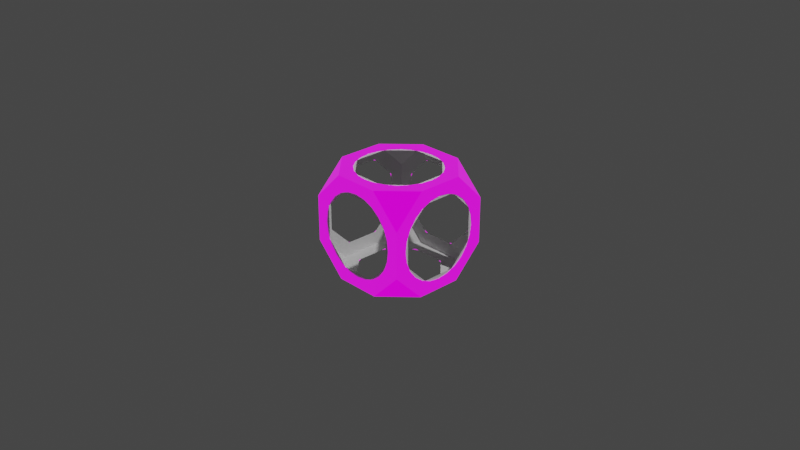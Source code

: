 # Source: corridor_6end.blend  (saved by Blender 3.1.7; exported with 4.5.12 LTS)
import bpy
from mathutils import Matrix  # noqa: F401  (used for matrix-valued properties, if any)

bpy.ops.wm.read_factory_settings(use_empty=True)
scene = bpy.context.scene
scene.name = 'Scene'

# ---- collections
col_collection = bpy.data.collections.new('Collection'); scene.collection.children.link(col_collection)

# ---- images (referenced by path relative to the original .blend; pixels are not part of the script)
import os
ASSET_DIR = os.environ.get("B2B_ASSET_DIR", "")  # directory of the original .blend (textures are referenced by path, not embedded)
HERE = os.path.dirname(os.path.abspath(__file__))  # packed textures are extracted next to this script under _unpacked/

def load_image(name, relpath, width, height, colorspace="sRGB"):
    """Load a texture the original file referenced (path relative to the .blend, or extracted next to this script)."""
    p = next((c for c in (os.path.join(HERE, relpath), os.path.join(ASSET_DIR, relpath)) if relpath and os.path.exists(c)), "")
    if p:
        img = bpy.data.images.load(p, check_existing=True)
        img.name = name
    else:  # same state as the original file: an image datablock whose file is absent (Cycles renders it pink)
        img = bpy.data.images.new(name, width, height)
        img.source = "FILE"
        img.filepath = "//" + (relpath or name)
    img.colorspace_settings.name = colorspace
    return img
img_newstationhub = load_image('NewStationHub', 'NewStationHub.png', 1024, 1024, 'sRGB')

# ---- materials (node trees are filled in below, after node groups)
mat_stationhubiva = bpy.data.materials.new('StationHubIVA')
mat_stationhubiva.use_transparent_shadow = False

# ---- node groups
ng_maincolor = bpy.data.node_groups.new('MainColor', 'ShaderNodeTree')
_s = ng_maincolor.interface.new_socket(name='Color', in_out='OUTPUT', socket_type='NodeSocketColor')
_s = ng_maincolor.interface.new_socket(name='Alpha', in_out='OUTPUT', socket_type='NodeSocketFloat')
_s = ng_maincolor.interface.new_socket(name='VColor', in_out='INPUT', socket_type='NodeSocketColor')
_s = ng_maincolor.interface.new_socket(name='VAlpha', in_out='INPUT', socket_type='NodeSocketFloat')
_s.min_value = 1e+04
_s = ng_maincolor.interface.new_socket(name='CColor', in_out='INPUT', socket_type='NodeSocketColor')
_s = ng_maincolor.interface.new_socket(name='CAlpha', in_out='INPUT', socket_type='NodeSocketFloat')
_s.min_value = 1.0
_s = ng_maincolor.interface.new_socket(name='TColor', in_out='INPUT', socket_type='NodeSocketColor')
_s = ng_maincolor.interface.new_socket(name='TAlpha', in_out='INPUT', socket_type='NodeSocketFloat')
_s.min_value = 1.0
_N = ng_maincolor.nodes; _L = ng_maincolor.links
n0 = _N.new('NodeGroupInput'); n0.name = 'Group Input'; n0.location = (-284, 35)
n1 = _N.new('NodeGroupOutput'); n1.name = 'Group Output'; n1.location = (332, -19)
n2 = _N.new('ShaderNodeMix'); n2.name = 'VC*CC*TC'; n2.location = (127, -33)
n2.label = 'VC*CC*TC'
n2.hide = True
n2.data_type = 'RGBA'
n2.blend_type = 'MULTIPLY'
n2.inputs[0].default_value = 1.0
n3 = _N.new('ShaderNodeMix'); n3.name = 'VC*CC'; n3.location = (-44, 33)
n3.label = 'VC*CC'
n3.hide = True
n3.data_type = 'RGBA'
n3.blend_type = 'MULTIPLY'
n3.inputs[0].default_value = 1.0
n4 = _N.new('ShaderNodeMath'); n4.name = 'VA*CA'; n4.location = (-59, -19)
n4.label = 'VA*CA'
n4.hide = True
n4.operation = 'MULTIPLY'
n4.inputs[2].default_value = 0.0
n5 = _N.new('ShaderNodeMath'); n5.name = 'VA*CA*TA'; n5.location = (130, -79)
n5.label = 'VA*CA*TA'
n5.hide = True
n5.operation = 'MULTIPLY'
n5.inputs[2].default_value = 0.0
_L.new(n0.outputs[2], n3.inputs[7])
_L.new(n0.outputs[4], n2.inputs[7])
_L.new(n2.outputs[2], n1.inputs[0])
_L.new(n3.outputs[2], n2.inputs[6])
_L.new(n0.outputs[0], n3.inputs[6])
_L.new(n0.outputs[1], n4.inputs[0])
_L.new(n0.outputs[3], n4.inputs[1])
_L.new(n4.outputs[0], n5.inputs[0])
_L.new(n0.outputs[5], n5.inputs[1])
_L.new(n5.outputs[0], n1.inputs[1])
n1.is_active_output = True
ng_color4 = bpy.data.node_groups.new('Color4', 'ShaderNodeTree')
_s = ng_color4.interface.new_socket(name='Color', in_out='OUTPUT', socket_type='NodeSocketColor')
_s = ng_color4.interface.new_socket(name='Alpha', in_out='OUTPUT', socket_type='NodeSocketFloat')
_s = ng_color4.interface.new_socket(name='Color', in_out='INPUT', socket_type='NodeSocketColor')
_s = ng_color4.interface.new_socket(name='Alpha', in_out='INPUT', socket_type='NodeSocketFloat')
_s.min_value = 1.0
_N = ng_color4.nodes; _L = ng_color4.links
n0 = _N.new('NodeGroupInput'); n0.name = 'Group Input'; n0.location = (-403, 18)
n1 = _N.new('NodeGroupOutput'); n1.name = 'Group Output'; n1.location = (154, 24)
_L.new(n0.outputs[1], n1.inputs[1])
_L.new(n0.outputs[0], n1.inputs[0])
n1.is_active_output = True
ng_lighting = bpy.data.node_groups.new('Lighting', 'ShaderNodeTree')
_s = ng_lighting.interface.new_socket(name='AO', in_out='OUTPUT', socket_type='NodeSocketColor')
_s = ng_lighting.interface.new_socket(name='Emission', in_out='OUTPUT', socket_type='NodeSocketColor')
_s = ng_lighting.interface.new_socket(name='LightMap', in_out='INPUT', socket_type='NodeSocketColor')
_s = ng_lighting.interface.new_socket(name='LMAlpha', in_out='INPUT', socket_type='NodeSocketFloat')
_s.min_value = 1e+04
_s = ng_lighting.interface.new_socket(name='LightAmbient', in_out='INPUT', socket_type='NodeSocketFloat')
_s.min_value = 1e+04
_s = ng_lighting.interface.new_socket(name='LightColor1', in_out='INPUT', socket_type='NodeSocketColor')
_s = ng_lighting.interface.new_socket(name='LightColor2', in_out='INPUT', socket_type='NodeSocketColor')
_s = ng_lighting.interface.new_socket(name='LightColor3', in_out='INPUT', socket_type='NodeSocketColor')
_s = ng_lighting.interface.new_socket(name='Occlusion', in_out='INPUT', socket_type='NodeSocketFloat')
_s.min_value = 1e+04
_s = ng_lighting.interface.new_socket(name='BaseColor', in_out='INPUT', socket_type='NodeSocketColor')
_N = ng_lighting.nodes; _L = ng_lighting.links
n0 = _N.new('NodeGroupOutput'); n0.name = 'Group Output'; n0.location = (1055, 27)
n1 = _N.new('ShaderNodeMath'); n1.name = 'Math'; n1.location = (-79, 229)
n1.operation = 'POWER'
n1.inputs[2].default_value = 0.0
n2 = _N.new('ShaderNodeMix'); n2.name = 'Lerp'; n2.location = (542, 55)
n2.label = 'Lerp'
n2.hide = True
n2.data_type = 'RGBA'
n2.inputs[7].default_value = (1.0, 1.0, 1.0, 1.0)
n3 = _N.new('ShaderNodeMix'); n3.name = 'lerp-pre'; n3.location = (290, 36)
n3.label = 'lerp-pre'
n3.hide = True
n3.data_type = 'RGBA'
n3.blend_type = 'ADD'
n3.inputs[0].default_value = 1.0
n4 = _N.new('ShaderNodeMix'); n4.name = 'light3'; n4.location = (106, -32)
n4.label = 'light3'
n4.hide = True
n4.data_type = 'RGBA'
n4.blend_type = 'MULTIPLY'
n4.inputs[0].default_value = 1.0
n5 = _N.new('ShaderNodeMix'); n5.name = 'light2'; n5.location = (106, 18)
n5.label = 'light2'
n5.hide = True
n5.data_type = 'RGBA'
n5.blend_type = 'MULTIPLY'
n5.inputs[0].default_value = 1.0
n6 = _N.new('ShaderNodeMix'); n6.name = 'light1'; n6.location = (106, 61)
n6.label = 'light1'
n6.hide = True
n6.data_type = 'RGBA'
n6.blend_type = 'MULTIPLY'
n6.inputs[0].default_value = 1.0
n7 = _N.new('ShaderNodeMath'); n7.name = 'light3-mult'; n7.location = (-79, -13)
n7.label = 'light3-mult'
n7.hide = True
n7.operation = 'MULTIPLY'
n7.inputs[2].default_value = 0.0
n8 = _N.new('ShaderNodeSeparateColor'); n8.name = 'Separate RGB'; n8.location = (-280, 28)
n8.hide = True
n9 = _N.new('ShaderNodeMix'); n9.name = 'light-sum'; n9.location = (491, -22)
n9.label = 'light-sum'
n9.hide = True
n9.data_type = 'RGBA'
n9.blend_type = 'ADD'
n9.inputs[0].default_value = 1.0
n10 = _N.new('ShaderNodeMix'); n10.name = 'light3.001'; n10.location = (666, -30)
n10.label = 'light*base'
n10.hide = True
n10.data_type = 'RGBA'
n10.blend_type = 'MULTIPLY'
n10.inputs[0].default_value = 1.0
n11 = _N.new('ShaderNodeMix'); n11.name = 'light3.002'; n11.location = (860, -30)
n11.label = 'light*base*AO'
n11.hide = True
n11.data_type = 'RGBA'
n11.blend_type = 'MULTIPLY'
n11.inputs[0].default_value = 1.0
n12 = _N.new('NodeGroupInput'); n12.name = 'Group Input'; n12.location = (-493, 0)
_L.new(n12.outputs[0], n8.inputs[0])
_L.new(n8.outputs[0], n6.inputs[7])
_L.new(n12.outputs[4], n5.inputs[6])
_L.new(n8.outputs[1], n5.inputs[7])
_L.new(n8.outputs[2], n7.inputs[0])
_L.new(n7.outputs[0], n4.inputs[6])
_L.new(n12.outputs[5], n4.inputs[7])
_L.new(n6.outputs[2], n3.inputs[6])
_L.new(n5.outputs[2], n3.inputs[7])
_L.new(n3.outputs[2], n9.inputs[6])
_L.new(n4.outputs[2], n9.inputs[7])
_L.new(n12.outputs[1], n1.inputs[0])
_L.new(n12.outputs[6], n1.inputs[1])
_L.new(n1.outputs[0], n2.inputs[0])
_L.new(n2.outputs[2], n0.inputs[0])
_L.new(n9.outputs[2], n10.inputs[6])
_L.new(n12.outputs[7], n10.inputs[7])
_L.new(n10.outputs[2], n11.inputs[7])
_L.new(n2.outputs[2], n11.inputs[6])
_L.new(n11.outputs[2], n0.inputs[1])
_L.new(n12.outputs[2], n7.inputs[1])
_L.new(n3.outputs[2], n2.inputs[6])
_L.new(n12.outputs[3], n6.inputs[6])
n0.is_active_output = True
ng_standardshader = bpy.data.node_groups.new('StandardShader', 'ShaderNodeTree')
_s = ng_standardshader.interface.new_socket(name='BSDF', in_out='OUTPUT', socket_type='NodeSocketShader')
_s = ng_standardshader.interface.new_socket(name='BaseColor', in_out='INPUT', socket_type='NodeSocketColor')
_s = ng_standardshader.interface.new_socket(name='Shininess', in_out='INPUT', socket_type='NodeSocketFloat')
_s.min_value = 1e+04
_s = ng_standardshader.interface.new_socket(name='Gloss', in_out='INPUT', socket_type='NodeSocketFloat')
_s.min_value = 1e+04
_s = ng_standardshader.interface.new_socket(name='Emission', in_out='INPUT', socket_type='NodeSocketColor')
_s = ng_standardshader.interface.new_socket(name='Emission Strength', in_out='INPUT', socket_type='NodeSocketFloat')
_s.min_value = 1e+06
_s = ng_standardshader.interface.new_socket(name='Alpha', in_out='INPUT', socket_type='NodeSocketFloat')
_s.min_value = 1.0
_s = ng_standardshader.interface.new_socket(name='NormalColor', in_out='INPUT', socket_type='NodeSocketColor')
_N = ng_standardshader.nodes; _L = ng_standardshader.links
n0 = _N.new('NodeGroupOutput'); n0.name = 'Group Output'; n0.location = (555, 248)
n1 = _N.new('NodeGroupInput'); n1.name = 'Group Input'; n1.location = (-444, 74)
n2 = _N.new('ShaderNodeNormalMap'); n2.name = 'Normal Map'; n2.location = (-96, -256)
n2.hide = True
n3 = _N.new('ShaderNodeMath'); n3.name = 'Roughness'; n3.location = (-4, -2)
n3.label = 'Roughness'
n3.hide = True
n3.operation = 'SQRT'
n3.inputs[2].default_value = 0.0
n4 = _N.new('ShaderNodeMath'); n4.name = 'SpecularConv'; n4.location = (-120, 39)
n4.label = 'SpecularConv'
n4.hide = True
n4.operation = 'SQRT'
n4.inputs[2].default_value = 0.0
n5 = _N.new('ShaderNodeMath'); n5.name = 'Gloss2Rough'; n5.location = (-176, -1)
n5.label = 'Gloss2Rough'
n5.hide = True
n5.operation = 'SUBTRACT'
n5.inputs[0].default_value = 1.0
n5.inputs[2].default_value = 0.0
n6 = _N.new('ShaderNodeBsdfPrincipled'); n6.name = 'Principled BSDF'; n6.location = (226, 256)
n6.distribution = 'GGX'
n6.subsurface_method = 'BURLEY'
n6.inputs[3].default_value = 1.45
_L.new(n6.outputs[0], n0.inputs[0])
_L.new(n4.outputs[0], n6.inputs[13])
_L.new(n1.outputs[3], n6.inputs[27])
_L.new(n3.outputs[0], n6.inputs[2])
_L.new(n1.outputs[0], n6.inputs[0])
_L.new(n1.outputs[1], n4.inputs[0])
_L.new(n1.outputs[6], n2.inputs[1])
_L.new(n5.outputs[0], n3.inputs[0])
_L.new(n1.outputs[2], n5.inputs[1])
_L.new(n2.outputs[0], n6.inputs[5])
_L.new(n1.outputs[5], n6.inputs[4])
_L.new(n1.outputs[4], n6.inputs[28])
n0.is_active_output = True
ng_dxtnormal = bpy.data.node_groups.new('dxtNormal', 'ShaderNodeTree')
_s = ng_dxtnormal.interface.new_socket(name='Color', in_out='OUTPUT', socket_type='NodeSocketColor')
_s = ng_dxtnormal.interface.new_socket(name='RGB', in_out='INPUT', socket_type='NodeSocketColor')
_s = ng_dxtnormal.interface.new_socket(name='Alpha', in_out='INPUT', socket_type='NodeSocketFloat')
_s.min_value = 1e+04
_N = ng_dxtnormal.nodes; _L = ng_dxtnormal.links
n0 = _N.new('NodeReroute'); n0.name = 'Reroute'; n0.location = (396, 44)
n0.width = 100
n0.socket_idname = 'NodeSocketFloat'
n1 = _N.new('NodeReroute'); n1.name = 'Reroute.002'; n1.location = (378, 56)
n1.width = 100
n1.socket_idname = 'NodeSocketFloat'
n2 = _N.new('NodeReroute'); n2.name = 'Reroute.001'; n2.location = (376, 13)
n2.width = 100
n2.socket_idname = 'NodeSocketFloat'
n3 = _N.new('NodeGroupInput'); n3.name = 'dxtNormalInput'; n3.location = (36, 79)
n3.label = 'dxtNormalInput'
n4 = _N.new('NodeGroupOutput'); n4.name = 'dxtNormalOutput'; n4.location = (1779, 73)
n4.label = 'dxtNormalOutput'
n5 = _N.new('ShaderNodeSeparateColor'); n5.name = 'dxtNormal.separateRGB'; n5.location = (215, 54)
n5.label = 'separateRGB'
n5.width = 125
n5.hide = True
n6 = _N.new('ShaderNodeVectorMath'); n6.name = 'mul2'; n6.location = (611, 34)
n6.label = '*2'
n6.hide = True
n6.operation = 'SCALE'
n6.inputs[3].default_value = 2.0
n7 = _N.new('ShaderNodeCombineXYZ'); n7.name = 'Combine XYZ'; n7.location = (446, 34)
n7.hide = True
n8 = _N.new('ShaderNodeMath'); n8.name = 'subXY'; n8.location = (1106, 34)
n8.label = 'Z^2'
n8.hide = True
n8.operation = 'SUBTRACT'
n8.use_clamp = True
n8.inputs[0].default_value = 1.0
n8.inputs[2].default_value = 0.0
n9 = _N.new('ShaderNodeMath'); n9.name = 'sqrtZ2'; n9.location = (1271, 34)
n9.label = 'Z = sqrt(1-X^2-Y^2)'
n9.hide = True
n9.operation = 'SQRT'
n9.inputs[2].default_value = 0.0
n10 = _N.new('ShaderNodeCombineColor'); n10.name = 'Combine RGB'; n10.location = (1593, 53)
n10.hide = True
n11 = _N.new('ShaderNodeMath'); n11.name = 'zToBlue'; n11.location = (1436, 34)
n11.label = 'Z to Blue'
n11.hide = True
n11.operation = 'MULTIPLY_ADD'
n12 = _N.new('ShaderNodeVectorMath'); n12.name = 'sub1'; n12.location = (776, 34)
n12.label = '-1'
n12.hide = True
n12.operation = 'SUBTRACT'
n12.inputs[1].default_value = (1.0, 1.0, 0.0)
n13 = _N.new('ShaderNodeVectorMath'); n13.name = 'xy_dot_xy'; n13.location = (941, 34)
n13.label = 'xy . xy'
n13.hide = True
n13.operation = 'DOT_PRODUCT'
_L.new(n3.outputs[0], n5.inputs[0])
_L.new(n5.outputs[1], n0.inputs[0])
_L.new(n3.outputs[1], n2.inputs[0])
_L.new(n2.outputs[0], n1.inputs[0])
_L.new(n1.outputs[0], n10.inputs[0])
_L.new(n10.outputs[0], n4.inputs[0])
_L.new(n7.outputs[0], n6.inputs[0])
_L.new(n6.outputs[0], n12.inputs[0])
_L.new(n8.outputs[0], n9.inputs[0])
_L.new(n9.outputs[0], n11.inputs[0])
_L.new(n11.outputs[0], n10.inputs[2])
_L.new(n0.outputs[0], n7.inputs[1])
_L.new(n2.outputs[0], n7.inputs[0])
_L.new(n0.outputs[0], n10.inputs[1])
_L.new(n12.outputs[0], n13.inputs[0])
_L.new(n12.outputs[0], n13.inputs[1])
_L.new(n13.outputs[1], n8.inputs[1])
n4.is_active_output = True

# ---- material node trees
mat_stationhubiva.use_nodes = True; mat_stationhubiva.node_tree.nodes.clear()
_N = mat_stationhubiva.node_tree.nodes; _L = mat_stationhubiva.node_tree.links
n0 = _N.new('ShaderNodeOutputMaterial'); n0.name = 'Material Output'; n0.location = (1191, 279)
n1 = _N.new('ShaderNodeValue'); n1.name = '_Shininess'; n1.location = (841, 178)
n1.label = '_Shininess'
n1.hide = True
n1.outputs[0].default_value = 0.2
n2 = _N.new('ShaderNodeGroup'); n2.name = 'Group'; n2.location = (657, 252)
n2.hide = True
n2.node_tree = ng_maincolor
n2.inputs[3].default_value = 1.0
n2.inputs[5].default_value = 1.0
n3 = _N.new('ShaderNodeVertexColor'); n3.name = 'Vertex Color'; n3.location = (475, 312)
n3.hide = True
n4 = _N.new('ShaderNodeTexImage'); n4.name = '_BumpMap'; n4.location = (-356, 49)
n4.label = '_BumpMap'
n4.hide = True
n5 = _N.new('ShaderNodeTexImage'); n5.name = '_MainTex'; n5.location = (-356, 180)
n5.label = '_MainTex'
n5.hide = True
n5.image = img_newstationhub
n6 = _N.new('ShaderNodeUVMap'); n6.name = 'UV2'; n6.location = (-562, 503)
n6.label = 'UV2'
n6.uv_map = 'UV2'
n7 = _N.new('ShaderNodeUVMap'); n7.name = 'UV'; n7.location = (-562, 175)
n7.label = 'UV'
n7.uv_map = 'UV'
n8 = _N.new('ShaderNodeTexImage'); n8.name = '_LightMap'; n8.location = (-356, 487)
n8.label = '_LightMap'
n8.hide = True
n9 = _N.new('ShaderNodeValue'); n9.name = '_LightAmbient.001'; n9.location = (-255, 435)
n9.label = '_LightAmbient'
n9.hide = True
n9.outputs[0].default_value = 1.0
n10 = _N.new('ShaderNodeGroup'); n10.name = '_LightColor1'; n10.location = (-255, 389)
n10.label = '_LightColor1'
n10.hide = True
n10.node_tree = ng_color4
n10.inputs[0].default_value = (0.0, 0.0, 0.0, 1.0)
n10.inputs[1].default_value = 1.0
n11 = _N.new('ShaderNodeGroup'); n11.name = '_LightColor2'; n11.location = (-255, 335)
n11.label = '_LightColor2'
n11.hide = True
n11.node_tree = ng_color4
n11.inputs[0].default_value = (0.0, 0.0, 0.0, 1.0)
n11.inputs[1].default_value = 1.0
n12 = _N.new('ShaderNodeGroup'); n12.name = 'AmbientColor'; n12.location = (-255, 285)
n12.label = 'AmbientColor'
n12.hide = True
n12.node_tree = ng_color4
n12.inputs[0].default_value = (1.0, 1.0, 1.0, 1.0)
n12.inputs[1].default_value = 1.0
n13 = _N.new('ShaderNodeValue'); n13.name = '_Occlusion'; n13.location = (-255, 233)
n13.label = '_Occlusion'
n13.hide = True
n13.outputs[0].default_value = 0.8
n14 = _N.new('ShaderNodeGroup'); n14.name = 'Lighting'; n14.location = (250, 101)
n14.label = 'Lighting'
n14.hide = True
n14.node_tree = ng_lighting
n15 = _N.new('ShaderNodeGroup'); n15.name = '_SpecColor'; n15.location = (487, 125)
n15.label = '_SpecColor'
n15.hide = True
n15.node_tree = ng_color4
n15.inputs[0].default_value = (1.0, 1.0, 1.0, 1.0)
n15.inputs[1].default_value = 1.0
n16 = _N.new('ShaderNodeMath'); n16.name = 'Math.001'; n16.location = (664, 148)
n16.hide = True
n16.operation = 'MULTIPLY'
n16.inputs[2].default_value = 0.0
n17 = _N.new('ShaderNodeMath'); n17.name = 'Math.002'; n17.location = (838, 142)
n17.hide = True
n17.operation = 'MULTIPLY'
n17.inputs[1].default_value = 2.0
n17.inputs[2].default_value = 0.0
n18 = _N.new('ShaderNodeGroup'); n18.name = 'Group.001'; n18.location = (1019, 268)
n18.node_tree = ng_standardshader
n18.inputs[4].default_value = 1.0
n18.inputs[5].default_value = 1.0
n19 = _N.new('ShaderNodeGroup'); n19.name = 'dxtNormal'; n19.location = (-72, 49)
n19.label = 'dxtNormal'
n19.hide = True
n19.node_tree = ng_dxtnormal
_L.new(n7.outputs[0], n5.inputs[0])
_L.new(n7.outputs[0], n4.inputs[0])
_L.new(n4.outputs[0], n19.inputs[0])
_L.new(n4.outputs[1], n19.inputs[1])
_L.new(n5.outputs[0], n2.inputs[4])
_L.new(n3.outputs[0], n2.inputs[0])
_L.new(n3.outputs[1], n2.inputs[1])
_L.new(n10.outputs[0], n14.inputs[3])
_L.new(n11.outputs[0], n14.inputs[4])
_L.new(n18.outputs[0], n0.inputs[0])
_L.new(n5.outputs[1], n16.inputs[0])
_L.new(n16.outputs[0], n17.inputs[0])
_L.new(n15.outputs[0], n16.inputs[1])
_L.new(n12.outputs[0], n14.inputs[5])
_L.new(n5.outputs[0], n14.inputs[7])
_L.new(n13.outputs[0], n14.inputs[6])
_L.new(n8.outputs[0], n14.inputs[0])
_L.new(n8.outputs[1], n14.inputs[1])
_L.new(n9.outputs[0], n14.inputs[2])
_L.new(n2.outputs[0], n18.inputs[0])
_L.new(n14.outputs[0], n2.inputs[2])
_L.new(n14.outputs[1], n18.inputs[3])
_L.new(n1.outputs[0], n18.inputs[1])
_L.new(n17.outputs[0], n18.inputs[2])
_L.new(n19.outputs[0], n18.inputs[6])
_L.new(n6.outputs[0], n8.inputs[0])
n0.is_active_output = True

# ---- world
world_world = bpy.data.worlds.new('World'); scene.world = world_world
world_world.use_nodes = True; world_world.node_tree.nodes.clear()
_N = world_world.node_tree.nodes; _L = world_world.node_tree.links
n0 = _N.new('ShaderNodeOutputWorld'); n0.name = 'World Output'; n0.location = (300, 300)
n1 = _N.new('ShaderNodeBackground'); n1.name = 'Background'; n1.location = (10, 300)
n1.inputs[0].default_value = (0.05088, 0.05088, 0.05088, 1.0)
_L.new(n1.outputs[0], n0.inputs[0])
n0.is_active_output = True
world_world.color = (0.05088, 0.05088, 0.05088)
world_world.use_sun_shadow = False
world_world.sun_shadow_jitter_overblur = 0.0

# ---- cameras
cam_camera = bpy.data.cameras.new('Camera')
cam_camera.clip_end = 100.0
cam_camera.ortho_scale = 7.314

# ---- lights
light_light = bpy.data.lights.new('Light', 'POINT')
light_light.transmission_factor = 0.0
light_light.energy = 1000.0
light_light.shadow_soft_size = 0.1
light_light.shadow_maximum_resolution = 0.006
light_light.use_absolute_resolution = True

# ---- meshes
me_shell = bpy.data.meshes.new('shell')
me_shell.from_pydata([(0.3953, 0.2282, -0.575), (0.3228, 0.3228, -0.575), (-0.1182, -0.4409, -0.575), (0.1182, 0.575, 0.4409), (0.4409, 0.575, 0.1182), (0.4565, 0.575, 4.583e-08), (0.575, 2.291e-08, -0.4599), (0.575, 0.1182, -0.4443), (-0.25, -0.575, 0.575), (0.25, -0.575, 0.575), (-0.25, 0.575, 0.575), (0.25, 0.575, -0.575), (0.575, 0.25, 0.575), (3.133e-09, 0.4565, -0.575), (-0.575, 0.25, 0.575), (-0.575, -0.1182, -0.4443), (-0.575, 2.291e-08, -0.4599), (-0.575, -0.3953, -0.2317), (-0.575, -0.3953, 0.2248), (-0.575, -0.3228, 0.3194), (-0.575, -0.2283, 0.3919), (-0.575, -2.238e-07, 0.4531), (-0.575, 0.1182, 0.4375), (-0.575, 0.2282, 0.3919), (0.575, -0.4409, 0.1147), (0.575, -0.3953, 0.2248), (0.575, 0.2282, -0.3987), (0.575, 0.3953, 0.2248), (0.575, 0.4409, 0.1148), (0.575, 0.3228, 0.3194), (0.575, 0.1182, 0.4375), (0.575, 0.2282, 0.3919), (0.575, -0.4409, -0.1216), (0.3228, -0.575, 0.3228), (0.3953, -0.575, 0.2282), (2.217e-09, 0.575, 0.4565), (0.3228, -0.575, -0.3228), (0.2283, -0.575, -0.3953), (-0.1182, -0.575, 0.4409), (-0.2282, -0.575, -0.3953), (-0.4409, -0.575, 0.1182), (0.1182, -0.575, 0.4409), (0.2282, 0.3953, 0.575), (0.3228, -0.3228, 0.575), (-0.1182, -0.4409, 0.575), (-0.3228, -0.3228, 0.575), (0.4409, 0.1182, 0.575), (-0.4409, 0.1182, 0.575), (-0.3953, 0.2282, 0.575), (0.2283, -0.3953, 0.575), (-0.4409, -0.1182, 0.575), (1.8e-07, 0.575, -0.4565), (-0.4565, -0.575, -2.426e-07), (-0.4409, -0.575, -0.1182), (0.4409, -0.575, -0.1182), (-0.3228, -0.575, -0.3228), (-0.3953, -0.575, -0.2283), (0.3953, -0.575, -0.2282), (-0.25, -0.575, -0.575), (-0.1182, -0.575, -0.4409), (0.1182, -0.575, -0.4409), (0.25, -0.575, -0.575), (1.8e-07, -0.575, -0.4565), (0.575, -0.575, -0.25), (0.575, -0.3953, -0.2317), (0.575, 0.575, 0.25), (0.575, 0.4565, -0.003401), (0.575, -0.3228, -0.3262), (0.575, 0.4409, -0.1216), (0.575, 0.3953, -0.2317), (0.575, -0.1805, -0.4185), (0.575, -0.2282, -0.3987), (0.575, -0.1182, -0.4443), (0.575, 0.3228, -0.3262), (0.575, -0.25, 0.575), (0.4565, 2.201e-08, 0.575), (0.4409, -0.1182, 0.575), (-0.3953, -0.2283, 0.575), (0.3953, -0.2282, 0.575), (-0.2282, -0.3953, 0.575), (0.1182, -0.4409, 0.575), (1.809e-07, -0.4565, 0.575), (-0.575, 0.4409, -0.1216), (-0.575, -0.4409, -0.1216), (-0.575, -0.575, -0.25), (-0.575, 0.3953, -0.2317), (-0.575, 0.3228, -0.3262), (-0.575, -0.3228, -0.3262), (-0.575, 0.575, -0.25), (-0.575, 0.2282, -0.3987), (-0.575, 0.25, -0.575), (-0.575, -0.2282, -0.3987), (-0.575, 0.1805, -0.4185), (-0.575, 0.1182, -0.4443), (-0.4409, 0.575, -0.1182), (-0.3953, 0.575, -0.2283), (0.4409, 0.575, -0.1182), (0.3953, 0.575, -0.2282), (0.575, 0.575, -0.25), (0.3228, 0.575, -0.3228), (0.2283, 0.575, -0.3953), (-0.3228, 0.575, -0.3228), (-0.25, 0.575, -0.575), (-0.2282, 0.575, -0.3953), (0.1182, 0.575, -0.4409), (-0.1182, 0.575, -0.4409), (-0.4565, -2.247e-07, -0.575), (-0.4409, 0.1182, -0.575), (0.4409, 0.1182, -0.575), (-0.3953, 0.2282, -0.575), (0.575, 0.25, -0.575), (-0.3228, 0.3228, -0.575), (-0.2283, 0.3953, -0.575), (0.2282, 0.3953, -0.575), (-0.1182, 0.4409, -0.575), (0.1182, 0.4409, -0.575), (-0.575, -0.4565, -0.003401), (-0.575, -0.4409, 0.1147), (-0.575, 0.4565, -0.003401), (-0.575, 0.4409, 0.1148), (-0.575, -0.575, 0.25), (-0.575, 0.3953, 0.2248), (-0.575, 0.3228, 0.3194), (-0.575, 0.575, 0.25), (-0.575, -0.1182, 0.4375), (-0.575, -0.25, 0.575), (0.575, -0.4565, -0.003401), (0.575, -0.575, 0.25), (0.575, -0.3228, 0.3194), (0.575, -0.2283, 0.3919), (0.575, -0.1182, 0.4375), (0.575, -2.238e-07, 0.4531), (-0.4565, 0.575, -2.009e-07), (-0.4409, 0.575, 0.1182), (0.3953, 0.575, 0.2282), (-0.3953, 0.575, 0.2282), (-0.3228, 0.575, 0.3228), (0.3228, 0.575, 0.3228), (0.2283, 0.575, 0.3953), (-0.2283, 0.575, 0.3953), (-0.1182, 0.575, 0.4409), (0.4565, -0.575, 4.104e-09), (-0.3953, -0.575, 0.2282), (0.4409, -0.575, 0.1182), (-0.3228, -0.575, 0.3228), (0.2283, -0.575, 0.3953), (-0.2283, -0.575, 0.3953), (2.217e-09, -0.575, 0.4565), (-0.4565, -2.247e-07, 0.575), (0.3953, 0.2282, 0.575), (0.3228, 0.3228, 0.575), (-0.3228, 0.3228, 0.575), (0.25, 0.575, 0.575), (-0.2283, 0.3953, 0.575), (-0.1182, 0.4409, 0.575), (0.1182, 0.4409, 0.575), (3.133e-09, 0.4565, 0.575), (0.575, -0.25, -0.575), (0.4565, 2.201e-08, -0.575), (-0.575, -0.25, -0.575), (-0.4409, -0.1182, -0.575), (-0.3953, -0.2283, -0.575), (0.4409, -0.1182, -0.575), (0.3953, -0.2282, -0.575), (-0.3228, -0.3228, -0.575), (0.3228, -0.3228, -0.575), (0.2283, -0.3953, -0.575), (-0.2282, -0.3953, -0.575), (0.1182, -0.4409, -0.575), (1.809e-07, -0.4565, -0.575)], [(89, 93), (71, 72)], [(62, 61, 58), (7, 110, 6), (81, 9, 8), (16, 159, 90), (51, 102, 11), (84, 58, 159), (125, 8, 120), (88, 90, 102), (123, 10, 14), (63, 157, 61), (127, 9, 74), (98, 11, 110), (65, 12, 152), (102, 13, 11), (21, 14, 125), (131, 74, 12), (35, 152, 10), (147, 8, 9), (156, 10, 152), (169, 58, 61), (53, 84, 52), (56, 84, 53), (63, 54, 141), (63, 57, 54), (55, 58, 84), (55, 84, 56), (36, 57, 63), (36, 63, 61), (39, 58, 55), (59, 58, 39), (61, 37, 36), (61, 60, 37), (62, 58, 59), (61, 62, 60), (32, 63, 126), (64, 63, 32), (98, 66, 65), (98, 68, 66), (67, 157, 63), (67, 63, 64), (98, 69, 68), (98, 73, 69), (71, 157, 67), (157, 71, 70), (157, 70, 72), (110, 73, 98), (110, 26, 73), (6, 157, 72), (110, 7, 26), (6, 110, 157), (74, 75, 12), (50, 125, 148), (77, 125, 50), (74, 76, 75), (74, 78, 76), (45, 8, 125), (45, 125, 77), (43, 78, 74), (43, 74, 9), (79, 8, 45), (44, 8, 79), (9, 49, 43), (9, 80, 49), (81, 8, 44), (9, 81, 80), (118, 88, 123), (82, 88, 118), (84, 83, 116), (84, 17, 83), (85, 88, 82), (86, 88, 85), (87, 17, 84), (87, 84, 159), (86, 90, 88), (89, 90, 86), (159, 91, 87), (159, 15, 91), (92, 90, 89), (93, 90, 92), (159, 16, 15), (16, 90, 93), (5, 98, 65), (96, 98, 5), (88, 94, 132), (88, 95, 94), (97, 98, 96), (99, 98, 97), (101, 95, 88), (101, 88, 102), (99, 11, 98), (100, 11, 99), (102, 103, 101), (102, 105, 103), (104, 11, 100), (102, 51, 105), (51, 11, 104), (106, 90, 159), (107, 90, 106), (110, 108, 158), (110, 0, 108), (109, 90, 107), (111, 90, 109), (1, 0, 110), (1, 110, 11), (111, 102, 90), (112, 102, 111), (11, 113, 1), (11, 115, 113), (114, 102, 112), (11, 13, 115), (13, 102, 114), (116, 120, 84), (117, 120, 116), (123, 119, 118), (123, 121, 119), (18, 120, 117), (19, 120, 18), (122, 121, 123), (122, 123, 14), (19, 125, 120), (20, 125, 19), (14, 23, 122), (14, 22, 23), (124, 125, 20), (14, 21, 22), (21, 125, 124), (127, 126, 63), (28, 65, 66), (27, 65, 28), (127, 24, 126), (127, 25, 24), (29, 12, 65), (29, 65, 27), (128, 25, 127), (128, 127, 74), (31, 12, 29), (30, 12, 31), (74, 129, 128), (74, 130, 129), (131, 12, 30), (74, 131, 130), (132, 123, 88), (133, 123, 132), (65, 4, 5), (65, 134, 4), (135, 123, 133), (136, 123, 135), (137, 134, 65), (137, 65, 152), (136, 10, 123), (139, 10, 136), (152, 138, 137), (152, 3, 138), (140, 10, 139), (152, 35, 3), (35, 10, 140), (120, 52, 84), (141, 127, 63), (143, 127, 141), (120, 40, 52), (120, 142, 40), (34, 127, 143), (33, 127, 34), (144, 142, 120), (144, 120, 8), (33, 9, 127), (145, 9, 33), (8, 146, 144), (8, 38, 146), (41, 9, 145), (8, 147, 38), (147, 9, 41), (14, 148, 125), (46, 12, 75), (149, 12, 46), (14, 47, 148), (14, 48, 47), (150, 152, 12), (150, 12, 149), (151, 48, 14), (151, 14, 10), (42, 152, 150), (155, 152, 42), (10, 153, 151), (10, 154, 153), (156, 152, 155), (10, 156, 154), (158, 157, 110), (162, 157, 158), (159, 160, 106), (159, 161, 160), (163, 157, 162), (165, 157, 163), (164, 161, 159), (164, 159, 58), (165, 61, 157), (166, 61, 165), (58, 167, 164), (58, 2, 167), (168, 61, 166), (58, 169, 2), (169, 61, 168)])
_uv = me_shell.uv_layers.new(name='UVMap')
_uv.uv.foreach_set('vector', [0.005792, 0.8741, 0.00036, 0.9285, 0.00036, 0.8198, 0.09436, 0.7587, 0.07097, 0.7492, 0.1253, 0.7546, 0.1253, 0.9936, 0.1796, 0.9991, 0.07097, 0.9991, 0.005792, 0.8741, 0.0003602, 0.9285, 0.0003602, 0.8198, 0.1253, 0.9936, 0.1796, 0.9991, 0.07097, 0.9991, 0.8386, 0.7498, 0.8386, 0.8496, 0.7521, 0.7997, 0.8386, 0.7498, 0.8386, 0.8496, 0.7521, 0.7997, 0.8386, 0.7498, 0.8386, 0.8496, 0.7521, 0.7997, 0.8386, 0.8496, 0.7521, 0.7997, 0.8386, 0.7498, 0.7521, 0.7997, 0.8386, 0.7498, 0.8386, 0.8496, 0.7521, 0.7997, 0.8386, 0.7498, 0.8386, 0.8496, 0.7521, 0.7997, 0.8386, 0.7498, 0.8386, 0.8496, 0.8386, 0.7498, 0.8386, 0.8496, 0.7521, 0.7997, 0.2502, 0.9285, 0.2448, 0.8741, 0.2502, 0.8198, 0.2448, 0.8741, 0.2502, 0.8198, 0.2502, 0.9285, 0.1253, 0.9936, 0.1796, 0.9991, 0.07097, 0.9991, 0.1253, 0.7546, 0.07097, 0.7492, 0.1796, 0.7492, 0.2448, 0.8741, 0.2502, 0.8198, 0.2502, 0.9285, 0.1253, 0.7546, 0.07097, 0.7492, 0.1796, 0.7492, 0.005792, 0.8741, 0.00036, 0.9285, 0.0003601, 0.8198, 0.09436, 0.7587, 0.07097, 0.7492, 0.1253, 0.7546, 0.06554, 0.7706, 0.07097, 0.7492, 0.09436, 0.7587, 0.07097, 0.9991, 0.09436, 0.9896, 0.1253, 0.9936, 0.07097, 0.9991, 0.06554, 0.9776, 0.09436, 0.9896, 0.04079, 0.7896, 0.00036, 0.8198, 0.07097, 0.7492, 0.04079, 0.7896, 0.07097, 0.7492, 0.06554, 0.7706, 0.04079, 0.9586, 0.06554, 0.9776, 0.07097, 0.9991, 0.04079, 0.9586, 0.07097, 0.9991, 0.00036, 0.9285, 0.0218, 0.8144, 0.00036, 0.8198, 0.04079, 0.7896, 0.009864, 0.8432, 0.00036, 0.8198, 0.0218, 0.8144, 0.00036, 0.9285, 0.0218, 0.9339, 0.04079, 0.9586, 0.00036, 0.9285, 0.009864, 0.9051, 0.0218, 0.9339, 0.005792, 0.8741, 0.00036, 0.8198, 0.009864, 0.8432, 0.00036, 0.9285, 0.005792, 0.8741, 0.009864, 0.9051, 0.2407, 0.8432, 0.2502, 0.8198, 0.2448, 0.8741, 0.2288, 0.8144, 0.2502, 0.8198, 0.2407, 0.8432, 0.0003603, 0.8198, 0.005792, 0.8741, 0.0003603, 0.9285, 0.0003603, 0.8198, 0.009864, 0.8432, 0.005792, 0.8741, 0.2098, 0.7896, 0.1796, 0.7492, 0.2502, 0.8198, 0.2098, 0.7896, 0.2502, 0.8198, 0.2288, 0.8144, 0.0003603, 0.8198, 0.0218, 0.8144, 0.009864, 0.8432, 0.0003603, 0.8198, 0.04079, 0.7896, 0.0218, 0.8144, 0.185, 0.7706, 0.1796, 0.7492, 0.2098, 0.7896, 0.1796, 0.7492, 0.185, 0.7706, 0.1725, 0.7655, 0.1796, 0.7492, 0.1725, 0.7655, 0.1562, 0.7587, 0.07097, 0.7492, 0.04079, 0.7896, 0.0003603, 0.8198, 0.07097, 0.7492, 0.06554, 0.7706, 0.04079, 0.7896, 0.1253, 0.7546, 0.1796, 0.7492, 0.1562, 0.7587, 0.07097, 0.7492, 0.09436, 0.7587, 0.06554, 0.7706, 0.1253, 0.7546, 0.07097, 0.7492, 0.1796, 0.7492, 0.2502, 0.9285, 0.2448, 0.8741, 0.2502, 0.8198, 0.009864, 0.9051, 0.0003602, 0.9285, 0.005792, 0.8741, 0.0218, 0.9339, 0.0003602, 0.9285, 0.009864, 0.9051, 0.2502, 0.9285, 0.2407, 0.9051, 0.2448, 0.8741, 0.2502, 0.9285, 0.2288, 0.9339, 0.2407, 0.9051, 0.04079, 0.9586, 0.07097, 0.9991, 0.0003602, 0.9285, 0.04079, 0.9586, 0.0003602, 0.9285, 0.0218, 0.9339, 0.2098, 0.9586, 0.2288, 0.9339, 0.2502, 0.9285, 0.2098, 0.9586, 0.2502, 0.9285, 0.1796, 0.9991, 0.06554, 0.9776, 0.07097, 0.9991, 0.04079, 0.9586, 0.09436, 0.9896, 0.07097, 0.9991, 0.06554, 0.9776, 0.1796, 0.9991, 0.185, 0.9776, 0.2098, 0.9586, 0.1796, 0.9991, 0.1562, 0.9896, 0.185, 0.9776, 0.1253, 0.9936, 0.07097, 0.9991, 0.09436, 0.9896, 0.1796, 0.9991, 0.1253, 0.9936, 0.1562, 0.9896, 0.1253, 0.7546, 0.07097, 0.7492, 0.1796, 0.7492, 0.09436, 0.7587, 0.07097, 0.7492, 0.1253, 0.7546, 0.07097, 0.9991, 0.09436, 0.9896, 0.1253, 0.9936, 0.07097, 0.9991, 0.06554, 0.9776, 0.09436, 0.9896, 0.06554, 0.7706, 0.07097, 0.7492, 0.09436, 0.7587, 0.04079, 0.7896, 0.07097, 0.7492, 0.06554, 0.7706, 0.04079, 0.9586, 0.06554, 0.9776, 0.07097, 0.9991, 0.04079, 0.9586, 0.07097, 0.9991, 0.0003602, 0.9285, 0.04079, 0.7896, 0.0003602, 0.8198, 0.07097, 0.7492, 0.0218, 0.8144, 0.0003602, 0.8198, 0.04079, 0.7896, 0.0003602, 0.9285, 0.0218, 0.9339, 0.04079, 0.9586, 0.0003602, 0.9285, 0.009864, 0.9051, 0.0218, 0.9339, 0.01662, 0.8269, 0.0003602, 0.8198, 0.0218, 0.8144, 0.009864, 0.8432, 0.0003602, 0.8198, 0.01662, 0.8269, 0.0003602, 0.9285, 0.005792, 0.8741, 0.009864, 0.9051, 0.005792, 0.8741, 0.0003602, 0.8198, 0.009864, 0.8432, 0.005792, 0.8741, 0.0003601, 0.9285, 0.0003601, 0.8198, 0.009864, 0.9051, 0.0003601, 0.9285, 0.005792, 0.8741, 0.2502, 0.9285, 0.2407, 0.9051, 0.2448, 0.8741, 0.2502, 0.9285, 0.2288, 0.9339, 0.2407, 0.9051, 0.0218, 0.9339, 0.0003601, 0.9285, 0.009864, 0.9051, 0.04079, 0.9586, 0.0003601, 0.9285, 0.0218, 0.9339, 0.2098, 0.9586, 0.2288, 0.9339, 0.2502, 0.9285, 0.2098, 0.9586, 0.2502, 0.9285, 0.1796, 0.9991, 0.04079, 0.9586, 0.07097, 0.9991, 0.0003601, 0.9285, 0.06554, 0.9776, 0.07097, 0.9991, 0.04079, 0.9586, 0.1796, 0.9991, 0.185, 0.9776, 0.2098, 0.9586, 0.1796, 0.9991, 0.1562, 0.9896, 0.185, 0.9776, 0.09436, 0.9896, 0.07097, 0.9991, 0.06554, 0.9776, 0.1796, 0.9991, 0.1253, 0.9936, 0.1562, 0.9896, 0.1253, 0.9936, 0.07097, 0.9991, 0.09436, 0.9896, 0.1253, 0.9936, 0.1796, 0.9991, 0.07097, 0.9991, 0.1562, 0.9896, 0.1796, 0.9991, 0.1253, 0.9936, 0.1796, 0.7492, 0.1562, 0.7587, 0.1253, 0.7546, 0.1796, 0.7492, 0.185, 0.7706, 0.1562, 0.7587, 0.185, 0.9776, 0.1796, 0.9991, 0.1562, 0.9896, 0.2091, 0.9586, 0.1796, 0.9991, 0.185, 0.9776, 0.2098, 0.7896, 0.185, 0.7706, 0.1796, 0.7492, 0.2098, 0.7896, 0.1796, 0.7492, 0.2502, 0.8198, 0.2091, 0.9586, 0.2502, 0.9285, 0.1796, 0.9991, 0.2288, 0.9339, 0.2502, 0.9285, 0.2091, 0.9586, 0.2502, 0.8198, 0.2288, 0.8144, 0.2098, 0.7896, 0.2502, 0.8198, 0.2407, 0.8432, 0.2288, 0.8144, 0.2407, 0.9051, 0.2502, 0.9285, 0.2288, 0.9339, 0.2502, 0.8198, 0.2448, 0.8741, 0.2407, 0.8432, 0.2448, 0.8741, 0.2502, 0.9285, 0.2407, 0.9051, 0.1253, 0.9936, 0.1796, 0.9991, 0.07097, 0.9991, 0.1562, 0.9896, 0.1796, 0.9991, 0.1253, 0.9936, 0.1796, 0.7492, 0.1562, 0.7587, 0.1253, 0.7546, 0.1796, 0.7492, 0.185, 0.7706, 0.1562, 0.7587, 0.185, 0.9776, 0.1796, 0.9991, 0.1562, 0.9896, 0.2098, 0.9586, 0.1796, 0.9991, 0.185, 0.9776, 0.2098, 0.7896, 0.185, 0.7706, 0.1796, 0.7492, 0.2098, 0.7896, 0.1796, 0.7492, 0.2502, 0.8198, 0.2098, 0.9586, 0.2502, 0.9285, 0.1796, 0.9991, 0.2288, 0.9339, 0.2502, 0.9285, 0.2098, 0.9586, 0.2502, 0.8198, 0.2288, 0.8144, 0.2098, 0.7896, 0.2502, 0.8198, 0.2407, 0.8432, 0.2288, 0.8144, 0.2407, 0.9051, 0.2502, 0.9285, 0.2288, 0.9339, 0.2502, 0.8198, 0.2448, 0.8741, 0.2407, 0.8432, 0.2448, 0.8741, 0.2502, 0.9285, 0.2407, 0.9051, 0.2502, 0.9285, 0.2448, 0.8741, 0.2502, 0.8198, 0.009864, 0.9051, 0.0003603, 0.9285, 0.005792, 0.8741, 0.0218, 0.9339, 0.0003603, 0.9285, 0.009864, 0.9051, 0.2502, 0.9285, 0.2407, 0.9051, 0.2448, 0.8741, 0.2502, 0.9285, 0.2288, 0.9339, 0.2407, 0.9051, 0.04079, 0.9586, 0.07097, 0.9991, 0.0003603, 0.9285, 0.04079, 0.9586, 0.0003603, 0.9285, 0.0218, 0.9339, 0.2098, 0.9586, 0.2288, 0.9339, 0.2502, 0.9285, 0.2098, 0.9586, 0.2502, 0.9285, 0.1796, 0.9991, 0.06554, 0.9776, 0.07097, 0.9991, 0.04079, 0.9586, 0.09436, 0.9896, 0.07097, 0.9991, 0.06554, 0.9776, 0.1796, 0.9991, 0.185, 0.9776, 0.2098, 0.9586, 0.1796, 0.9991, 0.1562, 0.9896, 0.185, 0.9776, 0.1253, 0.9936, 0.07097, 0.9991, 0.09436, 0.9896, 0.1796, 0.9991, 0.1253, 0.9936, 0.1562, 0.9896, 0.2448, 0.8741, 0.2502, 0.8198, 0.2502, 0.9285, 0.2407, 0.8432, 0.2502, 0.8198, 0.2448, 0.8741, 0.0003601, 0.8198, 0.009864, 0.8432, 0.005792, 0.8741, 0.0003601, 0.8198, 0.0218, 0.8144, 0.009864, 0.8432, 0.2288, 0.8144, 0.2502, 0.8198, 0.2407, 0.8432, 0.2098, 0.7896, 0.2502, 0.8198, 0.2288, 0.8144, 0.04079, 0.7896, 0.0218, 0.8144, 0.0003601, 0.8198, 0.04079, 0.7896, 0.0003601, 0.8198, 0.07097, 0.7492, 0.2098, 0.7896, 0.1796, 0.7492, 0.2502, 0.8198, 0.185, 0.7706, 0.1796, 0.7492, 0.2098, 0.7896, 0.07097, 0.7492, 0.06554, 0.7706, 0.04079, 0.7896, 0.07097, 0.7492, 0.09436, 0.7587, 0.06554, 0.7706, 0.1562, 0.7587, 0.1796, 0.7492, 0.185, 0.7706, 0.07097, 0.7492, 0.1253, 0.7546, 0.09436, 0.7587, 0.1253, 0.7546, 0.1796, 0.7492, 0.1562, 0.7587, 0.1796, 0.7492, 0.1253, 0.7546, 0.07097, 0.7492, 0.1253, 0.9936, 0.1796, 0.9991, 0.07097, 0.9991, 0.1562, 0.9896, 0.1796, 0.9991, 0.1253, 0.9936, 0.1796, 0.7492, 0.1562, 0.7587, 0.1253, 0.7546, 0.1796, 0.7492, 0.185, 0.7706, 0.1562, 0.7587, 0.185, 0.9776, 0.1796, 0.9991, 0.1562, 0.9896, 0.2098, 0.9586, 0.1796, 0.9991, 0.185, 0.9776, 0.2098, 0.7896, 0.185, 0.7706, 0.1796, 0.7492, 0.2098, 0.7896, 0.1796, 0.7492, 0.2502, 0.8198, 0.2098, 0.9586, 0.2502, 0.9285, 0.1796, 0.9991, 0.2288, 0.9339, 0.2502, 0.9285, 0.2098, 0.9586, 0.2502, 0.8198, 0.2288, 0.8144, 0.2098, 0.7896, 0.2502, 0.8198, 0.2407, 0.8432, 0.2288, 0.8144, 0.2407, 0.9051, 0.2502, 0.9285, 0.2288, 0.9339, 0.2502, 0.8198, 0.2448, 0.8741, 0.2407, 0.8432, 0.2448, 0.8741, 0.2502, 0.9285, 0.2407, 0.9051, 0.0003602, 0.8198, 0.005792, 0.8741, 0.0003602, 0.9285, 0.2407, 0.8432, 0.2502, 0.8198, 0.2448, 0.8741, 0.2288, 0.8144, 0.2502, 0.8198, 0.2407, 0.8432, 0.0003602, 0.8198, 0.009864, 0.8432, 0.005792, 0.8741, 0.0003602, 0.8198, 0.0218, 0.8144, 0.009864, 0.8432, 0.2098, 0.7896, 0.1796, 0.7492, 0.2502, 0.8198, 0.2098, 0.7896, 0.2502, 0.8198, 0.2288, 0.8144, 0.04079, 0.7896, 0.0218, 0.8144, 0.0003602, 0.8198, 0.04079, 0.7896, 0.0003602, 0.8198, 0.07097, 0.7492, 0.185, 0.7706, 0.1796, 0.7492, 0.2098, 0.7896, 0.1562, 0.7587, 0.1796, 0.7492, 0.185, 0.7706, 0.07097, 0.7492, 0.06554, 0.7706, 0.04079, 0.7896, 0.07097, 0.7492, 0.09436, 0.7587, 0.06554, 0.7706, 0.1253, 0.7546, 0.1796, 0.7492, 0.1562, 0.7587, 0.07097, 0.7492, 0.1253, 0.7546, 0.09436, 0.7587, 0.1253, 0.7546, 0.07097, 0.7492, 0.1796, 0.7492, 0.09436, 0.7587, 0.07097, 0.7492, 0.1253, 0.7546, 0.07097, 0.9991, 0.09436, 0.9896, 0.1253, 0.9936, 0.07097, 0.9991, 0.06554, 0.9776, 0.09436, 0.9896, 0.06554, 0.7706, 0.07097, 0.7492, 0.09436, 0.7587, 0.04079, 0.7896, 0.07097, 0.7492, 0.06554, 0.7706, 0.04079, 0.9586, 0.06554, 0.9776, 0.07097, 0.9991, 0.04079, 0.9586, 0.07097, 0.9991, 0.00036, 0.9285, 0.04079, 0.7896, 0.0003601, 0.8198, 0.07097, 0.7492, 0.0218, 0.8144, 0.0003601, 0.8198, 0.04079, 0.7896, 0.00036, 0.9285, 0.0218, 0.9339, 0.04079, 0.9586, 0.00036, 0.9285, 0.009864, 0.9051, 0.0218, 0.9339, 0.009864, 0.8432, 0.0003601, 0.8198, 0.0218, 0.8144, 0.00036, 0.9285, 0.005792, 0.8741, 0.009864, 0.9051, 0.005792, 0.8741, 0.0003601, 0.8198, 0.009864, 0.8432])
me_shell.materials.append(mat_stationhubiva)
me_shell.use_remesh_fix_poles = True
me_shell.use_remesh_preserve_attributes = False
me_shell.update()
me_shell.normals_split_custom_set([tuple(v) for v in zip(*[iter([0.0002053, -1.0, 0.0004341, -3.269e-08, -1.0, 0.0004803, -0.0002053, -1.0, 0.0004341, 1.0, -3.362e-05, -3.353e-05, 1.0, 1.998e-05, 4.38e-05, 1.0, 6.235e-06, -4.696e-05, -0.0002053, -0.0004326, 1.0, 3.939e-08, -0.0004788, 1.0, 0.0002053, -0.0004326, 1.0, -1.0, 1.998e-05, -4.288e-05, -1.0, -1.298e-09, 4.829e-05, -1.0, -1.998e-05, -4.288e-05, 2.067e-05, 1.0, -4.259e-05, 3.281e-09, 1.0, 4.878e-05, -2.046e-05, 1.0, -4.216e-05, -0.5775, -0.5771, -0.5775, -0.5775, -0.5775, -0.5771, -0.5771, -0.5775, -0.5775, -0.5775, -0.5775, 0.5771, -0.5775, -0.5771, 0.5775, -0.5771, -0.5775, 0.5775, -0.5771, 0.5775, -0.5775, -0.5775, 0.5775, -0.5771, -0.5775, 0.5771, -0.5775, -0.5775, 0.5771, 0.5775, -0.5775, 0.5775, 0.5771, -0.5771, 0.5775, 0.5775, 0.5771, -0.5775, -0.5775, 0.5775, -0.5775, -0.5771, 0.5775, -0.5771, -0.5775, 0.5775, -0.5771, 0.5775, 0.5775, -0.5775, 0.5771, 0.5771, -0.5775, 0.5775, 0.5775, 0.5771, -0.5775, 0.5775, 0.5775, -0.5771, 0.5771, 0.5775, -0.5775, 0.5771, 0.5775, 0.5775, 0.5775, 0.5775, 0.5771, 0.5775, 0.5771, 0.5775, 2.046e-05, 4.266e-05, -1.0, -2.046e-05, 4.266e-05, -1.0, -3.281e-09, -4.827e-05, -1.0, -1.0, -2.094e-05, 4.245e-05, -1.0, -2.233e-09, -4.826e-05, -1.0, 2.094e-05, 4.245e-05, 1.0, 2.094e-05, 4.147e-05, 1.0, 2.21e-09, -4.924e-05, 1.0, -2.094e-05, 4.147e-05, -2.067e-05, 1.0, 4.259e-05, -3.281e-09, 1.0, -4.878e-05, 2.046e-05, 1.0, 4.216e-05, 2.046e-05, -1.0, 4.216e-05, 3.258e-09, -1.0, -4.878e-05, -2.046e-05, -1.0, 4.216e-05, 2.046e-05, 4.266e-05, 1.0, 3.281e-09, -4.827e-05, 1.0, -2.046e-05, 4.266e-05, 1.0, 0.0002053, -0.0004326, -1.0, -3.945e-08, -0.0004788, -1.0, -0.0002053, -0.0004326, -1.0, -3.311e-05, -1.0, 3.406e-05, 4.356e-05, -1.0, -2.046e-05, -4.697e-05, -1.0, -6.236e-06, -5.423e-06, -1.0, 4.743e-05, 3.381e-05, -1.0, -3.406e-05, -4.382e-05, -1.0, -1.829e-05, 2.977e-05, -1.0, 3.26e-05, 4.364e-05, -1.0, -7.692e-06, -4.689e-05, -1.0, -2.192e-05, 4.165e-06, -1.0, 4.796e-05, 4.256e-05, -1.0, -1.774e-05, -3.507e-05, -1.0, -3.352e-05, -4.557e-05, -1.0, -1.325e-05, 3.445e-05, -1.0, 3.411e-05, -1.292e-05, -1.0, -4.59e-05, 1.355e-05, -1.0, 4.59e-05, 6.049e-06, -1.0, -4.742e-05, -3.76e-05, -1.0, -2.908e-05, 3.695e-05, -1.0, -2.952e-05, -7.232e-06, -1.0, -4.719e-05, -1.477e-05, -1.0, 4.59e-05, 1.159e-05, -1.0, -4.385e-05, -3.578e-05, -1.0, 3.616e-05, 4.424e-05, -1.0, -1.121e-05, -4.395e-05, -1.0, 6.546e-06, 4.983e-05, -1.0, 1.419e-05, -2.561e-05, -1.0, -3.71e-05, -3.444e-05, -1.0, 3.547e-05, 4.705e-05, -1.0, -3.772e-06, -1.865e-05, -1.0, -4.216e-05, 4.673e-05, -1.0, 7.007e-06, 2.792e-05, -1.0, -3.67e-05, -4.706e-05, -1.0, 1.445e-05, 3.41e-05, -1.0, 3.603e-05, 1.866e-05, -1.0, -4.126e-05, -4.776e-05, -1.0, -2.955e-06, -2.031e-05, -1.0, 4.483e-05, 3.422e-05, -1.0, -3.183e-05, -6.141e-06, -1.0, -4.617e-05, 2.051e-05, -1.0, 4.443e-05, 6.081e-06, -1.0, -4.653e-05, -3.421e-05, -1.0, -3.267e-05, 1.0, -3.439e-05, 3.42e-05, 1.0, 4.225e-05, -2.105e-05, 1.0, -4.903e-05, -6.182e-06, 1.0, -4.857e-06, 4.766e-05, 1.0, 3.338e-05, -3.47e-05, 1.0, -4.413e-05, -1.815e-05, 1.0, 4.406e-05, 2.069e-05, 1.0, 4.428e-05, -2.024e-05, 1.0, -4.677e-05, 5.006e-10, 1.0, 3.305e-05, 3.444e-05, 1.0, 4.784e-05, -6.35e-06, 1.0, -4.306e-05, -2.074e-05, 1.0, -4.585e-05, -1.307e-05, 1.0, 3.378e-05, 3.412e-05, 1.0, -1.395e-05, -4.585e-05, 1.0, 1.392e-05, 4.597e-05, 1.0, 5.008e-06, -4.776e-05, 1.0, -3.78e-05, -2.885e-05, 1.0, 4.853e-06, 4.739e-05, 1.0, 4.458e-05, -1.859e-05, 1.0, -3.305e-05, -3.463e-05, 1.0, -1.382e-05, 4.432e-05, 1.0, 3.79e-05, -3.049e-05, 1.0, -4.853e-06, -4.893e-05, 1.0, 0.000479, -5.747e-05, 1.0, 0.0004633, 0.0001358, 1.0, -0.0002885, -0.000379, 1.0, 4.425e-05, -3.801e-06, 1.0, -2.144e-05, -4.209e-05, 1.0, -4.682e-05, 2.144e-05, 1.0, 4.108e-05, -1.797e-05, 1.0, -2.169e-05, -4.286e-05, 1.0, -3.652e-05, 3.531e-05, 1.0, 4.546e-05, -1.307e-05, 1.0, 1.342e-05, -4.539e-05, 1.0, -3.417e-05, 3.412e-05, 1.0, 4.741e-05, 6.159e-06, 1.0, 2.908e-05, -3.759e-05, 1.0, -4.585e-05, 1.372e-05, 1.0, -1.857e-05, 4.274e-05, 1.0, 3.516e-05, -3.507e-05, 1.0, -4.529e-06, -4.866e-05, 1.0, 3.381e-05, 3.425e-05, 1.0, 1.847e-05, -4.381e-05, 1.0, -4.723e-05, -5.531e-06, 1.0, -1.998e-05, -4.288e-05, 1.0, 1.298e-09, 4.829e-05, 1.0, 1.998e-05, -4.288e-05, -0.0004341, -0.0002053, 1.0, -0.0004341, 0.0002053, 1.0, -0.0004803, -3.292e-08, 1.0, -3.217e-05, 3.455e-05, 1.0, 4.484e-05, -2.03e-05, 1.0, -4.57e-05, -6.081e-06, 1.0, -3.644e-06, 4.752e-05, 1.0, 3.565e-05, -3.444e-05, 1.0, -4.198e-05, -1.866e-05, 1.0, 3.183e-05, 3.422e-05, 1.0, 4.617e-05, -6.141e-06, 1.0, -4.483e-05, -2.031e-05, 1.0, 3.592e-06, 4.705e-05, 1.0, 4.243e-05, -1.884e-05, 1.0, -3.565e-05, -3.444e-05, 1.0, 0.0004626, 0.0001346, 1.0, 0.0003412, 0.0003407, 1.0, 0.0001349, 0.0004622, 1.0, 1.435e-05, 4.706e-05, 1.0, 6.906e-06, -4.673e-05, 1.0, -3.68e-05, -2.792e-05, 1.0, 3.7e-05, -2.561e-05, 1.0, -6.646e-06, -4.395e-05, 1.0, -1.429e-05, 4.983e-05, 1.0, 1.274e-05, -4.557e-05, 1.0, -3.429e-05, 3.411e-05, 1.0, 4.539e-05, -1.292e-05, 1.0, -4.629e-05, 7.318e-06, 1.0, 4.75e-05, 1.477e-05, 1.0, -2.747e-05, -3.638e-05, 1.0, -0.000341, 0.0003376, 1.0, -0.0004751, 5.917e-05, 1.0, 0.0001841, 0.0004444, 1.0, -0.0004758, -5.731e-05, 1.0, 0.0002918, -0.00038, 1.0, 0.0004605, -0.0001326, 1.0, 3.406e-05, 3.381e-05, 1.0, 1.829e-05, -4.382e-05, 1.0, -4.743e-05, -5.423e-06, 1.0, -2.213e-05, 4.689e-05, 1.0, 3.24e-05, -2.977e-05, 1.0, -7.9e-06, -4.364e-05, 1.0, 2.128e-05, 4.421e-05, 1.0, 6.726e-06, -4.673e-05, 1.0, -3.354e-05, -3.311e-05, 1.0, -1.0, 4.248e-05, 2.09e-05, -1.0, -4.878e-05, 2.165e-09, -1.0, 4.227e-05, -2.024e-05, -1.0, 3.305e-05, 3.455e-05, -1.0, -4.349e-05, -2.084e-05, -1.0, 4.736e-05, -6.182e-06, -1.0, -3.221e-05, 3.455e-05, -1.0, -4.7e-05, -6.246e-06, -1.0, 4.389e-05, -2.064e-05, -1.0, 4.872e-05, -0.0004769, -1.0, -0.0004428, -0.0001833, -1.0, -0.0003316, 0.0003462, -1.0, 4.857e-06, 4.766e-05, -1.0, -3.338e-05, -3.47e-05, -1.0, 4.413e-05, -1.815e-05, -1.0, -1.344e-05, 4.574e-05, -1.0, -4.626e-06, -4.8e-05, -1.0, 3.82e-05, -2.885e-05, -1.0, -3.78e-05, -2.884e-05, -1.0, 4.955e-06, -4.729e-05, -1.0, 1.406e-05, 4.642e-05, -1.0, -1.329e-05, -4.539e-05, -1.0, 3.43e-05, 3.412e-05, -1.0, -4.533e-05, -1.307e-05, -1.0, 4.533e-05, -1.307e-05, -1.0, -3.43e-05, 3.412e-05, -1.0, 1.33e-05, -4.539e-05, -1.0, 4.905e-05, 5.921e-06, -1.0, -4.422e-05, 1.348e-05, -1.0, 3.115e-05, -3.84e-05, -1.0, -4.659e-05, 6.159e-06, -1.0, -2.855e-05, -3.797e-05, -1.0, 4.667e-05, 1.372e-05, -1.0, -3.381e-05, 3.425e-05, -1.0, -1.847e-05, -4.381e-05, -1.0, 4.723e-05, -5.531e-06, -1.0, 4.366e-05, 1.939e-05, -1.0, -4.741e-05, -5.85e-06, -1.0, 1.828e-05, -4.414e-05, -1.0, 3.267e-05, 3.391e-05, -1.0, -4.495e-05, -1.975e-05, -1.0, 1.699e-05, -4.449e-05, -1.0, -1.998e-05, 4.38e-05, -1.0, -6.235e-06, -4.696e-05, -1.0, 3.362e-05, -3.353e-05, -1.0, 1.998e-05, 4.38e-05, -1.0, -3.362e-05, -3.353e-05, -1.0, 6.233e-06, -4.696e-05, 4.266e-05, 1.0, 2.046e-05, -4.827e-05, 1.0, 3.281e-09, 4.266e-05, 1.0, -2.046e-05, 3.311e-05, 1.0, 3.406e-05, -4.356e-05, 1.0, -2.046e-05, 4.697e-05, 1.0, -6.236e-06, -3.393e-05, 1.0, 3.489e-05, -4.78e-05, 1.0, -5.401e-06, 4.316e-05, 1.0, -1.983e-05, -5.744e-06, 1.0, 4.707e-05, -4.413e-05, 1.0, -1.864e-05, 3.349e-05, 1.0, -3.442e-05, -5.794e-05, 1.0, -0.0004758, 0.0003358, 1.0, 0.0003417, 0.0004425, 1.0, -0.0001835, -1.375e-05, 1.0, 4.578e-05, -6.049e-06, 1.0, -4.823e-05, 3.76e-05, 1.0, -2.988e-05, -3.771e-05, 1.0, -2.813e-05, 5.801e-06, 1.0, -4.71e-05, 1.325e-05, 1.0, 4.67e-05, -0.0001329, 1.0, -0.0004605, 0.0003389, 1.0, 0.0003389, -0.0004605, 1.0, -0.0001329, 4.602e-05, 1.0, -1.236e-05, -3.394e-05, 1.0, 3.463e-05, 1.305e-05, 1.0, -4.533e-05, 4.8e-05, 1.0, 6.145e-06, -4.532e-05, 1.0, 1.365e-05, 2.995e-05, 1.0, -3.788e-05, -4.742e-05, 1.0, 5.745e-06, -2.908e-05, 1.0, -3.79e-05, 4.59e-05, 1.0, 1.325e-05, -3.405e-05, 1.0, 3.328e-05, -1.777e-05, 1.0, -4.485e-05, 4.77e-05, 1.0, -6.435e-06, 3.355e-05, 1.0, 3.385e-05, -4.794e-05, 1.0, -5.386e-06, 1.795e-05, 1.0, -4.422e-05, -2.061e-05, 1.0, 4.36e-05, -6.184e-06, 1.0, -4.736e-05, 3.411e-05, 1.0, -3.35e-05, 2.041e-05, 1.0, 4.233e-05, -3.462e-05, 1.0, -3.483e-05, 6.151e-06, 1.0, -4.796e-05, -4.259e-05, -2.067e-05, -1.0, 4.878e-05, -3.281e-09, -1.0, -4.216e-05, 2.046e-05, -1.0, -3.35e-05, -3.411e-05, -1.0, 4.36e-05, 2.061e-05, -1.0, -4.736e-05, 6.184e-06, -1.0, 3.483e-05, -3.462e-05, -1.0, 4.796e-05, 6.151e-06, -1.0, -4.233e-05, 2.041e-05, -1.0, 5.744e-06, -4.794e-05, -1.0, 4.414e-05, 1.776e-05, -1.0, -3.349e-05, 3.355e-05, -1.0, -5.746e-06, -4.794e-05, -1.0, 3.35e-05, 3.354e-05, -1.0, -4.413e-05, 1.777e-05, -1.0, 1.335e-05, -4.59e-05, -1.0, 5.846e-06, 4.742e-05, -1.0, -3.78e-05, 2.908e-05, -1.0, 3.78e-05, 2.966e-05, -1.0, -5.844e-06, 4.8e-05, -1.0, -1.335e-05, -4.532e-05, -1.0, 1.274e-05, 4.557e-05, -1.0, -3.429e-05, -3.411e-05, -1.0, 4.539e-05, 1.292e-05, -1.0, -4.59e-05, 1.325e-05, -1.0, 3.378e-05, -3.378e-05, -1.0, -1.325e-05, 4.59e-05, -1.0, -4.742e-05, -5.743e-06, -1.0, 4.59e-05, -1.325e-05, -1.0, -2.908e-05, 3.79e-05, -1.0, 4.742e-05, -6.049e-06, -1.0, 2.908e-05, 3.76e-05, -1.0, -4.59e-05, -1.355e-05, -1.0, -0.0003415, 0.000336, -1.0, 0.0001838, 0.0004425, -1.0, 0.0004762, -5.794e-05, -1.0, -3.406e-05, -3.349e-05, -1.0, 4.742e-05, 5.744e-06, -1.0, -1.828e-05, 4.413e-05, -1.0, 2.014e-05, -4.356e-05, -1.0, 5.986e-06, 4.744e-05, -1.0, -3.437e-05, 3.311e-05, -1.0, -1.983e-05, -4.316e-05, -1.0, 3.489e-05, 3.393e-05, -1.0, -5.401e-06, 4.78e-05, -1.0, -1.0, -0.0004334, -0.0002031, -1.0, -0.0004783, 2.688e-08, -1.0, -0.000431, 0.0002076, -1.0, -3.525e-05, -3.335e-05, -1.0, 4.248e-05, 2.058e-05, -1.0, -4.902e-05, 6.182e-06, -1.0, 3.393e-05, -3.408e-05, -1.0, 4.784e-05, 5.853e-06, -1.0, -4.327e-05, 1.979e-05, -1.0, 5.876e-06, -4.707e-05, -1.0, 4.409e-05, 1.855e-05, -1.0, -3.464e-05, 3.363e-05, -1.0, -6.627e-06, -4.744e-05, -1.0, 3.427e-05, 3.383e-05, -1.0, -4.413e-05, 1.815e-05, -1.0, 1.287e-05, -4.629e-05, -1.0, 6.822e-06, 4.708e-05, -1.0, -3.77e-05, 2.885e-05, -1.0, 3.77e-05, 2.908e-05, -1.0, -6.823e-06, 4.731e-05, -1.0, -1.287e-05, -4.606e-05, -1.0, 1.317e-05, 4.606e-05, -1.0, -3.361e-05, -3.412e-05, -1.0, 4.645e-05, 1.308e-05, -1.0, -4.594e-05, 1.276e-05, -1.0, 3.378e-05, -3.411e-05, -1.0, -1.28e-05, 4.619e-05, -1.0, -4.744e-05, -5.936e-06, -1.0, 4.594e-05, -1.338e-05, -1.0, -2.908e-05, 3.76e-05, -1.0, 4.704e-05, -5.638e-06, -1.0, 2.898e-05, 3.828e-05, -1.0, -4.634e-05, -1.308e-05, -1.0, 3.324e-05, -3.301e-05, -1.0, 1.732e-05, 4.486e-05, -1.0, -4.867e-05, 5.701e-06, -1.0, 0.0003459, 0.0003315, -1.0, -0.000476, -5.687e-05, -1.0, -0.0001834, 0.0004425, -1.0, 0.0002106, -0.0004314, -1.0, -6.211e-05, -0.0004754, -1.0, 0.0003463, -0.0003322, -1.0, -2.164e-05, -4.311e-05, -1.0, 3.418e-05, 3.318e-05, -1.0, -7.049e-06, 4.698e-05, 1.0, -0.0004332, -0.000203, 1.0, -0.0004312, 0.0002077, 1.0, -0.0004783, -3.573e-08, 1.0, 3.427e-05, -3.391e-05, 1.0, -4.328e-05, 2.028e-05, 1.0, 4.736e-05, 6.285e-06, 1.0, 5.915e-06, -4.642e-05, 1.0, -3.464e-05, 3.452e-05, 1.0, 4.342e-05, 1.918e-05, 1.0, -3.094e-05, -3.245e-05, 1.0, -4.404e-05, 7.759e-06, 1.0, 4.66e-05, 2.176e-05, 1.0, -5.197e-06, -4.796e-05, 1.0, -4.271e-05, 1.763e-05, 1.0, 3.535e-05, 3.298e-05, 1.0, 4.544e-05, 1.276e-05, 1.0, -3.428e-05, -3.411e-05, 1.0, 1.217e-05, 4.573e-05, 1.0, -1.277e-05, -4.629e-05, 1.0, -6.789e-06, 4.755e-05, 1.0, 3.78e-05, 2.885e-05, 1.0, -3.681e-05, 2.793e-05, 1.0, 7.714e-06, 4.616e-05, 1.0, 1.389e-05, -4.767e-05, 1.0, -1.117e-05, 4.443e-05, 1.0, 3.528e-05, -3.541e-05, 1.0, -4.444e-05, 1.145e-05, 1.0, 4.744e-05, -5.936e-06, 1.0, -4.594e-05, -1.338e-05, 1.0, 2.908e-05, 3.76e-05, 1.0, 3.413e-05, -3.293e-05, 1.0, -4.791e-05, 5.506e-06, 1.0, 1.846e-05, 4.439e-05, 1.0, -4.586e-05, -7.13e-06, 1.0, -2.779e-05, 3.679e-05, 1.0, 4.752e-05, -1.458e-05, 1.0, -3.57e-05, -3.507e-05, 1.0, -1.916e-05, 4.246e-05, 1.0, 4.656e-05, 3.965e-06, 1.0, 2.093e-05, -4.409e-05, 1.0, -3.448e-05, 3.191e-05, 1.0, 6.235e-06, 4.621e-05, 1.0, -2.186e-05, -4.474e-05, 1.0, -6.812e-06, 4.597e-05, 1.0, 3.386e-05, 3.191e-05, -4.266e-05, 1.0, -2.046e-05, 4.827e-05, 1.0, -3.281e-09, -4.266e-05, 1.0, 2.046e-05, -3.311e-05, 1.0, -3.322e-05, 4.421e-05, 1.0, 2.16e-05, -4.65e-05, 1.0, 7.007e-06, 3.393e-05, 1.0, -3.458e-05, 4.78e-05, 1.0, 5.713e-06, -4.273e-05, 1.0, 1.994e-05, 5.744e-06, 1.0, -4.76e-05, 4.414e-05, 1.0, 1.81e-05, -3.349e-05, 1.0, 3.388e-05, -5.43e-06, 1.0, -4.742e-05, 3.381e-05, 1.0, 3.406e-05, -4.382e-05, 1.0, 1.829e-05, 1.355e-05, 1.0, -4.59e-05, 6.049e-06, 1.0, 4.742e-05, -3.76e-05, 1.0, 2.908e-05, 3.79e-05, 1.0, 2.908e-05, -5.743e-06, 1.0, 4.742e-05, -1.325e-05, 1.0, -4.59e-05, 1.325e-05, 1.0, 4.59e-05, -3.378e-05, 1.0, -3.378e-05, 4.59e-05, 1.0, 1.325e-05, -4.557e-05, 1.0, 1.274e-05, 3.411e-05, 1.0, -3.429e-05, -1.292e-05, 1.0, 4.539e-05, -4.8e-05, 1.0, -5.743e-06, 4.532e-05, 1.0, -1.325e-05, -2.966e-05, 1.0, 3.79e-05, 4.742e-05, 1.0, -5.745e-06, 2.908e-05, 1.0, 3.79e-05, -4.59e-05, 1.0, -1.325e-05, 0.0003411, 1.0, -0.0003366, 0.0001829, 1.0, 0.0004421, 0.000476, 1.0, -5.842e-05, -3.355e-05, 1.0, -3.341e-05, 4.794e-05, 1.0, 5.834e-06, -1.777e-05, 1.0, 4.422e-05, 2.061e-05, 1.0, -4.36e-05, 6.184e-06, 1.0, 4.736e-05, -3.411e-05, 1.0, 3.35e-05, -2.041e-05, 1.0, -4.317e-05, 3.445e-05, 1.0, 3.383e-05, -6.182e-06, 1.0, 4.736e-05, -4.266e-05, -1.0, -2.046e-05, -4.266e-05, -1.0, 2.046e-05, 4.827e-05, -1.0, 3.258e-09, 4.266e-05, -1.0, -2.046e-05, -4.827e-05, -1.0, -3.281e-09, 4.266e-05, -1.0, 2.046e-05, 3.311e-05, -1.0, -3.406e-05, -4.356e-05, -1.0, 2.046e-05, 4.697e-05, -1.0, 6.236e-06, -3.01e-05, -1.0, -3.253e-05, -4.364e-05, -1.0, 8.108e-06, 4.689e-05, -1.0, 2.234e-05, 5.917e-05, -1.0, 0.0004751, 0.0004444, -1.0, -0.0001841, 0.0003376, -1.0, 0.000341, 5.43e-06, -1.0, -4.814e-05, -3.381e-05, -1.0, 3.334e-05, 4.448e-05, -1.0, 1.784e-05, -1.355e-05, -1.0, -4.59e-05, -6.049e-06, -1.0, 4.742e-05, 3.76e-05, -1.0, 2.908e-05, -3.676e-05, -1.0, 2.857e-05, 7.261e-06, -1.0, 4.662e-05, 1.477e-05, -1.0, -4.67e-05, -1.159e-05, -1.0, 4.385e-05, 3.578e-05, -1.0, -3.616e-05, -4.424e-05, -1.0, 1.121e-05, 4.557e-05, -1.0, 1.274e-05, -3.411e-05, -1.0, -3.429e-05, 1.292e-05, -1.0, 4.539e-05, 4.395e-05, -1.0, -6.947e-06, -4.937e-05, -1.0, -1.446e-05, 2.561e-05, -1.0, 3.67e-05, -4.673e-05, -1.0, -7.007e-06, -2.792e-05, -1.0, 3.67e-05, 4.706e-05, -1.0, -1.445e-05, -0.0003421, -1.0, -0.0003382, 0.0001831, -1.0, -0.000445, -0.0004764, -1.0, -5.98e-05, 3.444e-05, -1.0, -3.565e-05, -4.705e-05, -1.0, 3.592e-06, 1.884e-05, -1.0, 4.243e-05, -2.03e-05, -1.0, -4.484e-05, -6.081e-06, -1.0, 4.57e-05, 3.455e-05, -1.0, 3.217e-05, 2.031e-05, -1.0, -4.483e-05, -3.422e-05, -1.0, 3.183e-05, 6.141e-06, -1.0, 4.617e-05, -4.216e-05, -2.046e-05, 1.0, -4.216e-05, 2.046e-05, 1.0, 4.878e-05, 3.258e-09, 1.0, 3.217e-05, -3.455e-05, 1.0, -4.484e-05, 2.03e-05, 1.0, 4.57e-05, 6.081e-06, 1.0, 3.651e-06, -4.752e-05, 1.0, -3.565e-05, 3.444e-05, 1.0, 4.198e-05, 1.866e-05, 1.0, -3.183e-05, -3.422e-05, 1.0, -4.617e-05, 6.141e-06, 1.0, 4.483e-05, 2.031e-05, 1.0, 6.037e-05, 0.0004755, 1.0, 0.0004464, -0.0001833, 1.0, 0.0003389, 0.0003421, 1.0, 4.385e-05, 1.159e-05, 1.0, -3.616e-05, -3.578e-05, 1.0, 1.121e-05, 4.424e-05, 1.0, -1.455e-05, -4.706e-05, 1.0, -7.107e-06, 4.673e-05, 1.0, 3.66e-05, 2.792e-05, 1.0, -3.71e-05, 2.561e-05, 1.0, 6.546e-06, 4.395e-05, 1.0, 1.419e-05, -4.983e-05, 1.0, -1.274e-05, 4.557e-05, 1.0, 3.429e-05, -3.411e-05, 1.0, -4.539e-05, 1.292e-05, 1.0, 4.629e-05, -7.318e-06, 1.0, -4.75e-05, -1.477e-05, 1.0, 2.747e-05, 3.638e-05, 1.0, 3.334e-05, -3.507e-05, 1.0, -4.814e-05, 4.165e-06, 1.0, 1.756e-05, 4.256e-05, 1.0, -4.662e-05, -6.049e-06, 1.0, -2.857e-05, 3.798e-05, 1.0, 4.67e-05, -1.355e-05, 1.0, 0.0003413, 0.000336, 1.0, -0.0001839, 0.0004423, 1.0, -0.0004766, -5.797e-05, 1.0, 2.213e-05, -4.689e-05, 1.0, -3.24e-05, 2.977e-05, 1.0, 7.9e-06, 4.364e-05, 1.0, -2.046e-05, -4.356e-05, 1.0, -6.236e-06, 4.697e-05, 1.0, 3.406e-05, 3.311e-05, 1.0, 0.0004323, 0.0002054, -1.0, 0.0004783, -3.945e-08, -1.0, 0.0004321, -0.0002053, -1.0, 3.35e-05, 3.411e-05, -1.0, -4.36e-05, -2.061e-05, -1.0, 4.736e-05, -6.184e-06, -1.0, -3.383e-05, 3.445e-05, -1.0, -4.736e-05, -6.182e-06, -1.0, 4.317e-05, -2.041e-05, -1.0, -6.548e-06, 4.865e-05, -1.0, -4.463e-05, -1.768e-05, -1.0, 3.278e-05, -3.355e-05, -1.0, 5.746e-06, 4.794e-05, -1.0, -3.35e-05, -3.354e-05, -1.0, 4.413e-05, -1.777e-05, -1.0, -1.335e-05, 4.59e-05, -1.0, -5.846e-06, -4.742e-05, -1.0, 3.78e-05, -2.908e-05, -1.0, -3.8e-05, -2.966e-05, -1.0, 5.643e-06, -4.8e-05, -1.0, 1.328e-05, 4.578e-05, -1.0, -1.274e-05, -4.557e-05, -1.0, 3.429e-05, 3.411e-05, -1.0, -4.539e-05, -1.292e-05, -1.0, 0.0004605, -0.0001329, -1.0, -0.0003389, 0.0003389, -1.0, 0.0001329, -0.0004605, -1.0, 4.742e-05, 5.743e-06, -1.0, -4.59e-05, 1.325e-05, -1.0, 2.908e-05, -3.79e-05, -1.0, -4.742e-05, 6.049e-06, -1.0, -2.908e-05, -3.76e-05, -1.0, 4.59e-05, 1.355e-05, -1.0, -3.37e-05, 3.381e-05, -1.0, -1.811e-05, -4.426e-05, -1.0, 4.778e-05, -5.43e-06, -1.0, 3.406e-05, 3.349e-05, -1.0, -4.742e-05, -5.744e-06, -1.0, 1.828e-05, -4.413e-05, -1.0, -2.139e-05, 4.421e-05, -1.0, -6.83e-06, -4.673e-05, -1.0, 3.343e-05, -3.311e-05, -1.0, 2.036e-05, 4.251e-05, -1.0, -3.44e-05, -3.427e-05, -1.0, 6.234e-06, -4.78e-05, -1.0])] * 3)])
me_shellcollider_collider = bpy.data.meshes.new('shellCollider.collider')
me_shellcollider_collider.from_pydata([(-0.4193, -0.1854, -0.5692), (-0.1854, -0.5692, -0.4193), (-0.4193, -0.1854, 0.5692), (-0.1854, -0.5692, 0.4193), (-0.4193, 0.5692, -0.1854), (-0.4193, 0.1854, -0.5692), (-0.4193, 0.1854, 0.5692), (-0.1854, 0.5692, 0.4193), (0.4193, -0.1854, 0.5692), (0.4193, -0.5692, 0.1854), (0.1854, -0.5692, 0.4193), (0.1854, 0.5692, -0.4193), (0.4193, 0.5692, 0.1854), (0.4193, 0.1854, 0.5692), (0.4193, -0.5692, -0.1854), (0.4193, -0.1854, -0.5692), (-0.4193, -0.5692, -0.1854), (-0.1854, 0.5692, -0.4193), (0.1854, -0.5692, -0.4193), (-0.4193, 0.5692, 0.1854), (0.1854, 0.5692, 0.4193), (0.4192, 0.1854, -0.5692), (-0.4193, -0.5692, 0.1854), (0.4193, 0.5692, -0.1854), (-0.5692, -0.1854, -0.4193), (-0.5692, -0.1854, 0.4193), (-0.1854, -0.4193, -0.5692), (-0.5692, 0.1854, 0.4193), (-0.1854, -0.4193, 0.5692), (0.5692, -0.1854, -0.4193), (-0.1854, 0.4193, 0.5692), (0.5692, 0.1854, -0.4192), (0.1854, -0.4193, -0.5692), (0.5692, -0.1854, 0.4193), (0.5692, 0.1854, 0.4193), (0.1854, -0.4193, 0.5692), (0.1854, 0.4193, 0.5692), (-0.5692, 0.1854, -0.4193), (-0.1854, 0.4193, -0.5692), (0.1854, 0.4193, -0.5692), (0.5692, -0.2475, -0.5692), (0.5692, -0.4193, -0.1854), (-0.5692, -0.2475, 0.5692), (-0.5692, -0.4193, -0.1854), (-0.5692, -0.4193, 0.1854), (0.5692, 0.2475, -0.5692), (0.5692, 0.2475, 0.5692), (0.5692, 0.4193, 0.1854), (-0.5692, 0.2475, -0.5692), (0.5692, 0.4193, -0.1854), (-0.5692, 0.4193, -0.1854), (0.5692, -0.2475, 0.5692), (-0.5692, -0.2475, -0.5692), (0.5692, -0.4193, 0.1854), (-0.5692, 0.2475, 0.5692), (-0.5692, 0.4193, 0.1854), (0.5692, -0.5692, 0.2475), (0.2475, -0.5692, 0.5692), (0.2475, 0.5692, -0.5692), (0.5692, 0.5692, -0.2475), (0.5692, -0.5692, -0.2475), (0.2475, -0.5692, -0.5692), (0.5692, 0.5692, 0.2475), (0.2475, 0.5692, 0.5692), (-0.2475, -0.5692, -0.5692), (-0.5692, -0.5692, -0.2475), (-0.5692, 0.5692, -0.2475), (-0.2475, 0.5692, -0.5692), (-0.2475, 0.5692, 0.5692), (-0.5692, 0.5692, 0.2475), (-0.5692, -0.5692, 0.2475), (-0.2475, -0.5692, 0.5692)], [], [(52, 65, 64), (42, 71, 70), (66, 48, 67), (69, 68, 54), (60, 40, 61), (56, 57, 51), (59, 58, 45), (62, 46, 63), (26, 0, 52, 64), (2, 28, 71, 42), (30, 6, 54, 68), (15, 32, 61, 40), (21, 15, 40, 45), (35, 8, 51, 57), (36, 30, 68, 63), (13, 36, 63, 46), (8, 13, 46, 51), (28, 35, 57, 71), (5, 38, 67, 48), (39, 21, 45, 58), (32, 26, 64, 61), (6, 2, 42, 54), (38, 39, 58, 67), (0, 5, 48, 52), (41, 29, 40, 60), (44, 25, 42, 70), (43, 44, 70, 65), (29, 31, 45, 40), (47, 34, 46, 62), (31, 49, 59, 45), (50, 37, 48, 66), (33, 53, 56, 51), (24, 43, 65, 52), (55, 50, 66, 69), (27, 55, 69, 54), (34, 33, 51, 46), (53, 41, 60, 56), (49, 47, 62, 59), (25, 27, 54, 42), (37, 24, 52, 48), (9, 10, 57, 56), (23, 11, 58, 59), (18, 14, 60, 61), (20, 12, 62, 63), (16, 1, 64, 65), (17, 4, 66, 67), (19, 7, 68, 69), (3, 22, 70, 71), (7, 20, 63, 68), (10, 3, 71, 57), (1, 18, 61, 64), (11, 17, 67, 58), (22, 16, 65, 70), (4, 19, 69, 66), (14, 9, 56, 60), (12, 23, 59, 62)])
me_shellcollider_collider.use_remesh_fix_poles = True
me_shellcollider_collider.use_remesh_preserve_attributes = False
me_shellcollider_collider.update()

# ---- objects
ob_light = bpy.data.objects.new('Light', light_light)
ob_camera = bpy.data.objects.new('Camera', cam_camera)
ob_freeiva = bpy.data.objects.new('FreeIva', None)
ob_shell = bpy.data.objects.new('shell', me_shell)
ob_shellcollider = bpy.data.objects.new('shellCollider', me_shellcollider_collider)

# ---- transforms, parenting, visibility, modifiers, constraints
ob_light.location = (4.076, 1.005, 5.904)
ob_light.rotation_euler = (0.6503, 0.05522, 1.866)
ob_light.lock_rotations_4d = False
ob_light.empty_display_type = 'ARROWS'
ob_light.color = (0.0, 0.0, 0.0, 0.0)
ob_light.lineart.crease_threshold = 0.0
ob_camera.location = (7.359, -6.926, 4.958)
ob_camera.rotation_euler = (1.109, 0.0, 0.8149)
ob_camera.lock_rotations_4d = False
ob_camera.empty_display_type = 'ARROWS'
ob_camera.color = (0.0, 0.0, 0.0, 0.0)
ob_camera.display_type = 'WIRE'
ob_camera.lineart.crease_threshold = 0.0
ob_freeiva.location = (0.0, 0.0, 0.0)
ob_freeiva.rotation_mode = 'QUATERNION'
ob_freeiva.rotation_quaternion = (1.0, 0.0, 0.0, 0.0)
ob_shell.parent = ob_freeiva
ob_shell.location = (0.0, 0.0, 0.0)
ob_shell.rotation_mode = 'QUATERNION'
ob_shell.rotation_quaternion = (1.0, 0.0, 0.0, 0.0)
ob_shellcollider.parent = ob_freeiva
ob_shellcollider.location = (0.0, 0.0, 0.0)
ob_shellcollider.rotation_mode = 'QUATERNION'
ob_shellcollider.rotation_quaternion = (1.0, 0.0, 0.0, 0.0)

# ---- collection membership
col_collection.objects.link(ob_light)
col_collection.objects.link(ob_camera)
col_collection.objects.link(ob_freeiva)
col_collection.objects.link(ob_shell)
col_collection.objects.link(ob_shellcollider)

# ---- scene / render settings (as saved in the file)
scene.camera = ob_camera
scene.frame_start = 1; scene.frame_end = 250; scene.frame_set(1)
scene.render.engine = 'BLENDER_EEVEE_NEXT'
scene.cycles.sampling_pattern = 'TABULATED_SOBOL'
scene.cycles.use_light_tree = False
scene.view_settings.view_transform = 'Filmic'
bpy.context.view_layer.update()
